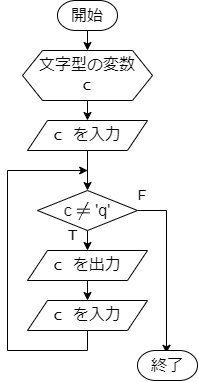

The diagram above was exported from draw.io. Its source (the exported page's mxGraphModel, read from the mxfile embedded in the PNG):
<mxGraphModel dx="915" dy="683" grid="1" gridSize="10" guides="1" tooltips="1" connect="1" arrows="1" fold="1" page="1" pageScale="1" pageWidth="827" pageHeight="1169" math="1" shadow="0">
  <root>
    <mxCell id="0" />
    <mxCell id="1" parent="0" />
    <mxCell id="OBriueYaeIbbUAJPrVc1-28" value="&lt;font style=&quot;font-size: 16px;&quot; face=&quot;Lucida Console&quot;&gt;T&lt;/font&gt;" style="text;html=1;align=center;verticalAlign=middle;resizable=0;points=[];autosize=1;strokeColor=none;fillColor=none;" parent="1" vertex="1">
      <mxGeometry x="610" y="370" width="30" height="30" as="geometry" />
    </mxCell>
    <mxCell id="OBriueYaeIbbUAJPrVc1-29" value="&lt;font style=&quot;font-size: 16px;&quot; face=&quot;Lucida Console&quot;&gt;F&lt;/font&gt;" style="text;html=1;align=center;verticalAlign=middle;resizable=0;points=[];autosize=1;strokeColor=none;fillColor=none;" parent="1" vertex="1">
      <mxGeometry x="680" y="330" width="30" height="30" as="geometry" />
    </mxCell>
    <mxCell id="OANWjwDNkrrUBvqT1YI8-7" style="edgeStyle=orthogonalEdgeStyle;rounded=0;orthogonalLoop=1;jettySize=auto;html=1;exitX=0.5;exitY=1;exitDx=0;exitDy=0;entryX=0.5;entryY=0;entryDx=0;entryDy=0;entryPerimeter=0;" edge="1" parent="1" source="OANWjwDNkrrUBvqT1YI8-1" target="OANWjwDNkrrUBvqT1YI8-6">
      <mxGeometry relative="1" as="geometry" />
    </mxCell>
    <mxCell id="OANWjwDNkrrUBvqT1YI8-1" value="&lt;font style=&quot;font-size: 16px;&quot;&gt;c を入力&lt;/font&gt;" style="shape=parallelogram;perimeter=parallelogramPerimeter;whiteSpace=wrap;html=1;fixedSize=1;fontFamily=Lucida Console;" vertex="1" parent="1">
      <mxGeometry x="580" y="270" width="120" height="30" as="geometry" />
    </mxCell>
    <mxCell id="OANWjwDNkrrUBvqT1YI8-4" style="edgeStyle=orthogonalEdgeStyle;rounded=0;orthogonalLoop=1;jettySize=auto;html=1;exitX=0.5;exitY=1;exitDx=0;exitDy=0;exitPerimeter=0;entryX=0.5;entryY=0;entryDx=0;entryDy=0;" edge="1" parent="1" source="OANWjwDNkrrUBvqT1YI8-2" target="OANWjwDNkrrUBvqT1YI8-3">
      <mxGeometry relative="1" as="geometry" />
    </mxCell>
    <mxCell id="OANWjwDNkrrUBvqT1YI8-2" value="開始" style="strokeWidth=1;html=1;shape=mxgraph.flowchart.terminator;whiteSpace=wrap;fontSize=16;" vertex="1" parent="1">
      <mxGeometry x="610" y="150" width="60" height="30" as="geometry" />
    </mxCell>
    <mxCell id="OANWjwDNkrrUBvqT1YI8-5" style="edgeStyle=orthogonalEdgeStyle;rounded=0;orthogonalLoop=1;jettySize=auto;html=1;exitX=0.5;exitY=1;exitDx=0;exitDy=0;entryX=0.5;entryY=0;entryDx=0;entryDy=0;" edge="1" parent="1" source="OANWjwDNkrrUBvqT1YI8-3" target="OANWjwDNkrrUBvqT1YI8-1">
      <mxGeometry relative="1" as="geometry" />
    </mxCell>
    <mxCell id="OANWjwDNkrrUBvqT1YI8-3" value="文字型の変数&lt;br&gt;c" style="shape=hexagon;perimeter=hexagonPerimeter2;whiteSpace=wrap;html=1;fixedSize=1;fontSize=16;align=center;fontFamily=Lucida Console;" vertex="1" parent="1">
      <mxGeometry x="575" y="200" width="130" height="50" as="geometry" />
    </mxCell>
    <mxCell id="OANWjwDNkrrUBvqT1YI8-10" style="edgeStyle=orthogonalEdgeStyle;rounded=0;orthogonalLoop=1;jettySize=auto;html=1;exitX=0.5;exitY=1;exitDx=0;exitDy=0;exitPerimeter=0;entryX=0.5;entryY=0;entryDx=0;entryDy=0;" edge="1" parent="1" source="OANWjwDNkrrUBvqT1YI8-6" target="OANWjwDNkrrUBvqT1YI8-8">
      <mxGeometry relative="1" as="geometry" />
    </mxCell>
    <mxCell id="OANWjwDNkrrUBvqT1YI8-13" style="edgeStyle=orthogonalEdgeStyle;rounded=0;orthogonalLoop=1;jettySize=auto;html=1;exitX=1;exitY=0.5;exitDx=0;exitDy=0;exitPerimeter=0;entryX=0.483;entryY=0.093;entryDx=0;entryDy=0;entryPerimeter=0;" edge="1" parent="1" source="OANWjwDNkrrUBvqT1YI8-6" target="OANWjwDNkrrUBvqT1YI8-14">
      <mxGeometry relative="1" as="geometry">
        <mxPoint x="720" y="500" as="targetPoint" />
      </mxGeometry>
    </mxCell>
    <mxCell id="OANWjwDNkrrUBvqT1YI8-6" value="c `\ne` 'q'" style="strokeWidth=1;html=1;shape=mxgraph.flowchart.decision;whiteSpace=wrap;fontSize=16;" vertex="1" parent="1">
      <mxGeometry x="590" y="340" width="100" height="40" as="geometry" />
    </mxCell>
    <mxCell id="OANWjwDNkrrUBvqT1YI8-11" style="edgeStyle=orthogonalEdgeStyle;rounded=0;orthogonalLoop=1;jettySize=auto;html=1;exitX=0.5;exitY=1;exitDx=0;exitDy=0;entryX=0.5;entryY=0;entryDx=0;entryDy=0;" edge="1" parent="1" source="OANWjwDNkrrUBvqT1YI8-8" target="OANWjwDNkrrUBvqT1YI8-9">
      <mxGeometry relative="1" as="geometry" />
    </mxCell>
    <mxCell id="OANWjwDNkrrUBvqT1YI8-8" value="&lt;font style=&quot;font-size: 16px;&quot;&gt;c を出力&lt;/font&gt;" style="shape=parallelogram;perimeter=parallelogramPerimeter;whiteSpace=wrap;html=1;fixedSize=1;fontFamily=Lucida Console;" vertex="1" parent="1">
      <mxGeometry x="580" y="400" width="120" height="30" as="geometry" />
    </mxCell>
    <mxCell id="OANWjwDNkrrUBvqT1YI8-12" style="edgeStyle=orthogonalEdgeStyle;rounded=0;orthogonalLoop=1;jettySize=auto;html=1;exitX=0.5;exitY=1;exitDx=0;exitDy=0;" edge="1" parent="1" source="OANWjwDNkrrUBvqT1YI8-9">
      <mxGeometry relative="1" as="geometry">
        <mxPoint x="640.2" y="320" as="targetPoint" />
        <Array as="points">
          <mxPoint x="640" y="500" />
          <mxPoint x="560" y="500" />
          <mxPoint x="560" y="320" />
        </Array>
      </mxGeometry>
    </mxCell>
    <mxCell id="OANWjwDNkrrUBvqT1YI8-9" value="&lt;font style=&quot;font-size: 16px;&quot;&gt;c を入力&lt;/font&gt;" style="shape=parallelogram;perimeter=parallelogramPerimeter;whiteSpace=wrap;html=1;fixedSize=1;fontFamily=Lucida Console;" vertex="1" parent="1">
      <mxGeometry x="580" y="450" width="120" height="30" as="geometry" />
    </mxCell>
    <mxCell id="OANWjwDNkrrUBvqT1YI8-14" value="終了" style="strokeWidth=1;html=1;shape=mxgraph.flowchart.terminator;whiteSpace=wrap;fontSize=16;" vertex="1" parent="1">
      <mxGeometry x="690" y="500" width="60" height="30" as="geometry" />
    </mxCell>
  </root>
</mxGraphModel>